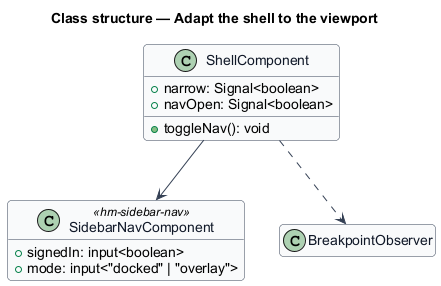

The diagram above was rendered by PlantUML. Its source (embedded in the PNG):
@startuml
skinparam backgroundColor #FFFFFF
skinparam shadowing false
skinparam roundcorner 8
skinparam defaultFontName Arial
skinparam ArrowColor #344054
skinparam class {
  BorderColor #344054
  FontColor #101828
  BackgroundColor #F9FAFB
}
hide empty members
title Class structure — Adapt the shell to the viewport

class ShellComponent {
  +narrow: Signal<boolean>
  +navOpen: Signal<boolean>
  +toggleNav(): void
}
class SidebarNavComponent <<hm-sidebar-nav>> {
  +signedIn: input<boolean>
  +mode: input<"docked" | "overlay">
}
ShellComponent --> SidebarNavComponent
ShellComponent ..> BreakpointObserver
@enduml